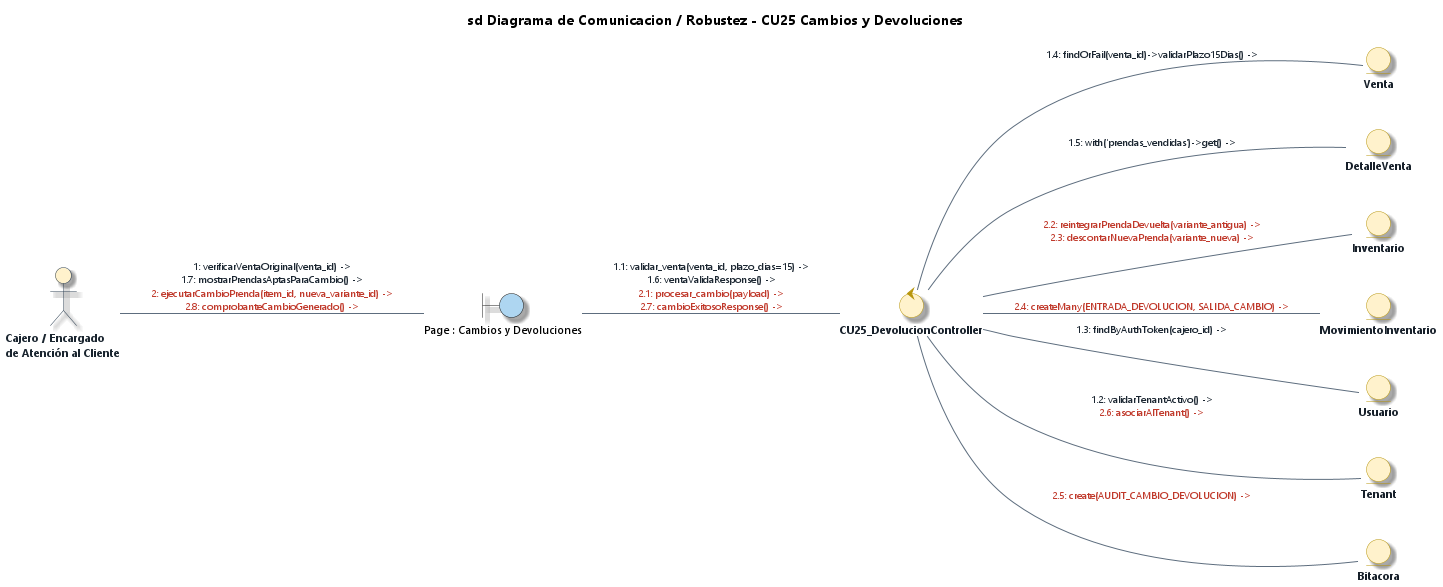

The diagram above was rendered by PlantUML. Its source (embedded in the PNG):
@startuml Diagrama_Robustez_CU25_Gestionar_Cambios_Devoluciones_EA
' DIAGRAMA DE ROBUSTEZ Y COMUNICACIÓN (BCE) - CU25
' Caso de Uso: CU25 - Gestionar Cambios y Devoluciones de Prendas
' Estilo: Enterprise Architect 15 / 16 (Notación de Ivar Jacobson / ICONIX)
' Proyecto: ECOMMERCE_TIENDA (SaaS Multi-Tenant)

title **sd Diagrama de Comunicacion / Robustez - CU25 Cambios y Devoluciones**

left to right direction

' --- CONFIGURACIÓN DE ESTILO ENTERPRISE ARCHITECT ---
skinparam backgroundColor #FFFFFF
skinparam defaultFontName "Segoe UI"
skinparam defaultFontSize 11
skinparam shadowing true
skinparam roundcorner 12

skinparam actor {
    BackgroundColor #FFF2CC
    BorderColor #2C3E50
    FontColor #1A252F
    FontStyle bold
}

skinparam control {
    BackgroundColor #FFF2CC
    BorderColor #B7950B
    FontColor #17202A
    FontStyle bold
}

skinparam entity {
    BackgroundColor #FFF2CC
    BorderColor #B7950B
    FontColor #17202A
    FontStyle bold
}

skinparam arrow {
    Color #5D6D7E
    FontColor #1B2631
    FontSize 10
}

' 1. ACTOR
actor "Cajero / Encargado\nde Atención al Cliente" as ActCajero

' 2. VISTAS REALES DEL FRONTEND (BOUNDARIES)
boundary "Page : Cambios y Devoluciones" as B_DevView #AED6F1

' 3. CONTROLADOR REAL DEL BACKEND (CONTROL) - 1 Solo Controlador Físico
control "CU25_DevolucionController" as C_Dev

' 4. ENTIDADES REALES UTILIZADAS (ENTITIES) - Coinciden 1-a-1 con el Controller
entity "Venta" as E_Venta
entity "DetalleVenta" as E_Detalle
entity "Inventario" as E_Inv
entity "MovimientoInventario" as E_Mov
entity "Usuario" as E_User
entity "Tenant" as E_Tenant
entity "Bitacora" as E_Bitacora

' ==============================================================================
' COMUNICACIONES UNIFICADAS (1 LÍNEA ÚNICA POR ASOCIACIÓN)
' Mensajes ordenados secuencialmente y coloreados por flujo
' ==============================================================================

' --- 1. INTERACCIÓN ACTOR -> BOUNDARY ---
ActCajero -- B_DevView : <font color="#1B2631">1: verificarVentaOriginal(venta_id) -></font>\n<font color="#1B2631">1.7: mostrarPrendasAptasParaCambio() -></font>\n<font color="#C0392B">2: ejecutarCambioPrenda(item_id, nueva_variante_id) -></font>\n<font color="#C0392B">2.8: comprobanteCambioGenerado() -></font>

' --- 2. INVOCACIÓN BOUNDARY -> CONTROL ---
B_DevView -- C_Dev : <font color="#1B2631">1.1: validar_venta(venta_id, plazo_dias=15) -></font>\n<font color="#1B2631">1.6: ventaValidaResponse() -></font>\n<font color="#C0392B">2.1: procesar_cambio(payload) -></font>\n<font color="#C0392B">2.7: cambioExitosoResponse() -></font>

' --- 3. ACCESO A DATOS CONTROL -> ENTITY ---
C_Dev -- E_Tenant : <font color="#1B2631">1.2: validarTenantActivo() -></font>\n<font color="#C0392B">2.6: asociarAlTenant() -></font>
C_Dev -- E_User : <font color="#1B2631">1.3: findByAuthToken(cajero_id) -></font>
C_Dev -- E_Venta : <font color="#1B2631">1.4: findOrFail(venta_id)->validarPlazo15Dias() -></font>
C_Dev -- E_Detalle : <font color="#1B2631">1.5: with('prendas_vendidas')->get() -></font>
C_Dev -- E_Inv : <font color="#C0392B">2.2: reintegrarPrendaDevuelta(variante_antigua) -></font>\n<font color="#C0392B">2.3: descontarNuevaPrenda(variante_nueva) -></font>
C_Dev -- E_Mov : <font color="#C0392B">2.4: createMany(ENTRADA_DEVOLUCION, SALIDA_CAMBIO) -></font>
C_Dev -- E_Bitacora : <font color="#C0392B">2.5: create(AUDIT_CAMBIO_DEVOLUCION) -></font>

@enduml